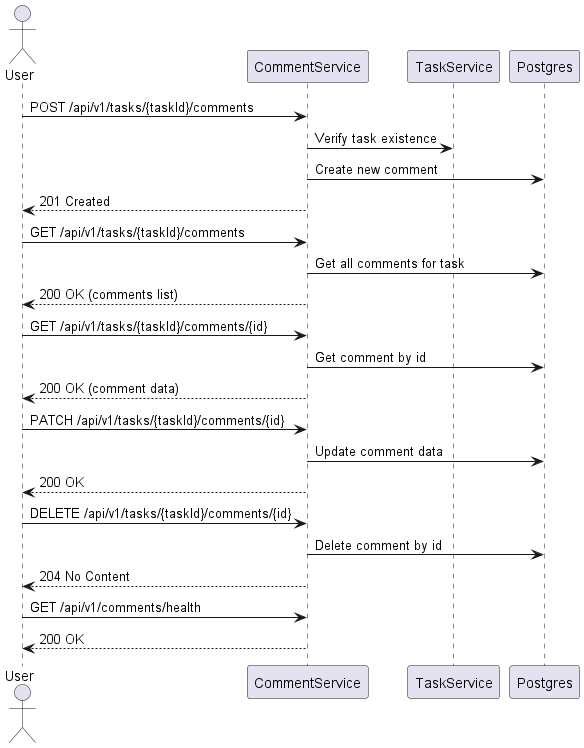

The diagram above was rendered by PlantUML. Its source (embedded in the PNG):
@startuml
actor User
participant CommentService
participant TaskService
participant Postgres

User -> CommentService: POST /api/v1/tasks/{taskId}/comments
CommentService -> TaskService: Verify task existence
CommentService -> Postgres: Create new comment
CommentService --> User: 201 Created

User -> CommentService: GET /api/v1/tasks/{taskId}/comments
CommentService -> Postgres: Get all comments for task
CommentService --> User: 200 OK (comments list)

User -> CommentService: GET /api/v1/tasks/{taskId}/comments/{id}
CommentService -> Postgres: Get comment by id
CommentService --> User: 200 OK (comment data)

User -> CommentService: PATCH /api/v1/tasks/{taskId}/comments/{id}
CommentService -> Postgres: Update comment data
CommentService --> User: 200 OK

User -> CommentService: DELETE /api/v1/tasks/{taskId}/comments/{id}
CommentService -> Postgres: Delete comment by id
CommentService --> User: 204 No Content

User -> CommentService: GET /api/v1/comments/health
CommentService --> User: 200 OK
@enduml